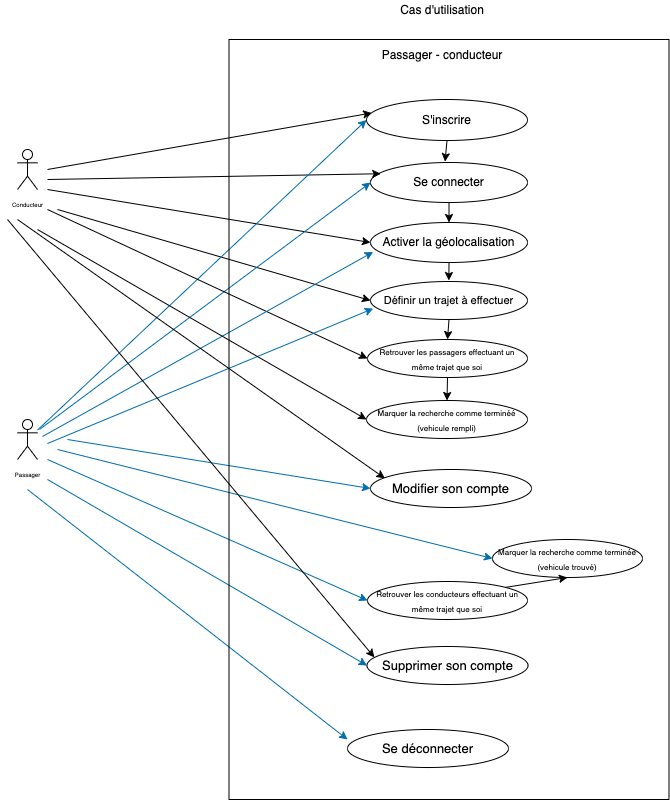

The diagram above was exported from draw.io. Its source (the exported page's mxGraphModel, read from the mxfile embedded in the PNG):
<mxGraphModel dx="1164" dy="616" grid="1" gridSize="10" guides="1" tooltips="1" connect="1" arrows="1" fold="1" page="1" pageScale="1" pageWidth="1169" pageHeight="827" math="0" shadow="0">
  <root>
    <mxCell id="0" />
    <mxCell id="1" parent="0" />
    <mxCell id="2" value="Cas d'utilisation" style="rounded=0;whiteSpace=wrap;html=1;fillColor=none;strokeColor=none;align=center;verticalAlign=middle;" parent="1" vertex="1">
      <mxGeometry x="340" y="10" width="230" height="20" as="geometry" />
    </mxCell>
    <mxCell id="3" value="&lt;font style=&quot;font-size: 6px;&quot;&gt;Conducteur&lt;/font&gt;" style="shape=umlActor;verticalLabelPosition=bottom;verticalAlign=top;outlineConnect=0;fillColor=none;html=1;" parent="1" vertex="1">
      <mxGeometry x="30" y="159" width="20" height="40" as="geometry" />
    </mxCell>
    <mxCell id="55" style="edgeStyle=none;html=1;exitX=0.5;exitY=1;exitDx=0;exitDy=0;entryX=0.475;entryY=-0.023;entryDx=0;entryDy=0;entryPerimeter=0;" parent="1" source="4" target="5" edge="1">
      <mxGeometry relative="1" as="geometry" />
    </mxCell>
    <mxCell id="4" value="S'inscrire" style="ellipse;whiteSpace=wrap;html=1;fillColor=none;" parent="1" vertex="1">
      <mxGeometry x="379" y="109" width="161" height="41" as="geometry" />
    </mxCell>
    <mxCell id="56" style="edgeStyle=none;html=1;exitX=0.5;exitY=1;exitDx=0;exitDy=0;entryX=0.5;entryY=0;entryDx=0;entryDy=0;" parent="1" source="5" target="11" edge="1">
      <mxGeometry relative="1" as="geometry" />
    </mxCell>
    <mxCell id="5" value="Se connecter" style="ellipse;whiteSpace=wrap;html=1;fillColor=none;" parent="1" vertex="1">
      <mxGeometry x="383" y="172" width="157" height="40" as="geometry" />
    </mxCell>
    <mxCell id="58" style="edgeStyle=none;html=1;exitX=0.5;exitY=1;exitDx=0;exitDy=0;entryX=0.5;entryY=0;entryDx=0;entryDy=0;" parent="1" source="7" target="23" edge="1">
      <mxGeometry relative="1" as="geometry" />
    </mxCell>
    <mxCell id="7" value="&lt;font style=&quot;font-size: 11px;&quot;&gt;Définir un trajet à effectuer&lt;/font&gt;" style="ellipse;whiteSpace=wrap;html=1;fillColor=none;" parent="1" vertex="1">
      <mxGeometry x="383" y="291" width="157" height="38" as="geometry" />
    </mxCell>
    <mxCell id="57" style="edgeStyle=none;html=1;exitX=0.5;exitY=1;exitDx=0;exitDy=0;" parent="1" source="11" edge="1">
      <mxGeometry relative="1" as="geometry">
        <mxPoint x="461.35135135135135" y="290" as="targetPoint" />
      </mxGeometry>
    </mxCell>
    <mxCell id="11" value="Activer la géolocalisation" style="ellipse;whiteSpace=wrap;html=1;fillColor=none;" parent="1" vertex="1">
      <mxGeometry x="383" y="232" width="157" height="40" as="geometry" />
    </mxCell>
    <mxCell id="12" value="" style="endArrow=classic;html=1;fontSize=8;entryX=0.032;entryY=0.329;entryDx=0;entryDy=0;entryPerimeter=0;" parent="1" target="4" edge="1">
      <mxGeometry width="50" height="50" relative="1" as="geometry">
        <mxPoint x="60" y="179" as="sourcePoint" />
        <mxPoint x="200" y="179" as="targetPoint" />
        <Array as="points" />
      </mxGeometry>
    </mxCell>
    <mxCell id="13" value="" style="endArrow=classic;html=1;fontSize=8;entryX=0.065;entryY=0.281;entryDx=0;entryDy=0;entryPerimeter=0;" parent="1" target="5" edge="1">
      <mxGeometry width="50" height="50" relative="1" as="geometry">
        <mxPoint x="60" y="189" as="sourcePoint" />
        <mxPoint x="200" y="228" as="targetPoint" />
        <Array as="points" />
      </mxGeometry>
    </mxCell>
    <mxCell id="15" value="" style="endArrow=classic;html=1;fontSize=8;entryX=0;entryY=0.5;entryDx=0;entryDy=0;" parent="1" target="11" edge="1">
      <mxGeometry width="50" height="50" relative="1" as="geometry">
        <mxPoint x="60" y="199" as="sourcePoint" />
        <mxPoint x="222.08798670287854" y="191.5428167399873" as="targetPoint" />
        <Array as="points" />
      </mxGeometry>
    </mxCell>
    <mxCell id="16" value="" style="endArrow=classic;html=1;fontSize=8;entryX=0;entryY=0.5;entryDx=0;entryDy=0;" parent="1" target="7" edge="1">
      <mxGeometry width="50" height="50" relative="1" as="geometry">
        <mxPoint x="70" y="219" as="sourcePoint" />
        <mxPoint x="209.99999999999955" y="297" as="targetPoint" />
        <Array as="points" />
      </mxGeometry>
    </mxCell>
    <mxCell id="17" value="&lt;font style=&quot;font-size: 6px;&quot;&gt;Passager&lt;/font&gt;" style="shape=umlActor;verticalLabelPosition=bottom;verticalAlign=top;outlineConnect=0;fillColor=none;html=1;" parent="1" vertex="1">
      <mxGeometry x="30" y="429" width="20" height="40" as="geometry" />
    </mxCell>
    <mxCell id="21" value="" style="endArrow=classic;html=1;fontSize=8;fillColor=#1ba1e2;strokeColor=#006EAF;entryX=0;entryY=0.5;entryDx=0;entryDy=0;" parent="1" source="17" target="4" edge="1">
      <mxGeometry width="50" height="50" relative="1" as="geometry">
        <mxPoint x="63" y="436" as="sourcePoint" />
        <mxPoint x="203" y="176" as="targetPoint" />
        <Array as="points" />
      </mxGeometry>
    </mxCell>
    <mxCell id="22" value="" style="endArrow=classic;html=1;fontSize=8;fillColor=#1ba1e2;strokeColor=#006EAF;entryX=0;entryY=0.5;entryDx=0;entryDy=0;" parent="1" target="5" edge="1">
      <mxGeometry width="50" height="50" relative="1" as="geometry">
        <mxPoint x="52" y="439" as="sourcePoint" />
        <mxPoint x="200" y="239" as="targetPoint" />
        <Array as="points" />
      </mxGeometry>
    </mxCell>
    <mxCell id="59" style="edgeStyle=none;html=1;exitX=0.5;exitY=1;exitDx=0;exitDy=0;entryX=0.5;entryY=0;entryDx=0;entryDy=0;" parent="1" source="23" target="30" edge="1">
      <mxGeometry relative="1" as="geometry" />
    </mxCell>
    <mxCell id="23" value="&lt;font style=&quot;font-size: 8px;&quot;&gt;Retrouver les passagers effectuant un même trajet que soi&lt;/font&gt;" style="ellipse;whiteSpace=wrap;html=1;fillColor=none;" parent="1" vertex="1">
      <mxGeometry x="380" y="349" width="160" height="38" as="geometry" />
    </mxCell>
    <mxCell id="24" value="" style="endArrow=classic;html=1;fontSize=8;entryX=0;entryY=0.5;entryDx=0;entryDy=0;" parent="1" target="23" edge="1">
      <mxGeometry width="50" height="50" relative="1" as="geometry">
        <mxPoint x="60" y="219" as="sourcePoint" />
        <mxPoint x="209.99999999999966" y="356.9999999999999" as="targetPoint" />
        <Array as="points" />
      </mxGeometry>
    </mxCell>
    <mxCell id="25" value="" style="endArrow=classic;html=1;fontSize=8;fillColor=#1ba1e2;strokeColor=#006EAF;entryX=0.017;entryY=0.737;entryDx=0;entryDy=0;entryPerimeter=0;" parent="1" target="11" edge="1">
      <mxGeometry width="50" height="50" relative="1" as="geometry">
        <mxPoint x="55" y="446" as="sourcePoint" />
        <mxPoint x="195" y="296" as="targetPoint" />
        <Array as="points" />
      </mxGeometry>
    </mxCell>
    <mxCell id="26" value="" style="endArrow=classic;html=1;fontSize=8;fillColor=#1ba1e2;strokeColor=#006EAF;entryX=0.017;entryY=0.713;entryDx=0;entryDy=0;entryPerimeter=0;" parent="1" target="7" edge="1">
      <mxGeometry width="50" height="50" relative="1" as="geometry">
        <mxPoint x="60" y="453" as="sourcePoint" />
        <mxPoint x="203.1500000000001" y="349.778" as="targetPoint" />
        <Array as="points" />
      </mxGeometry>
    </mxCell>
    <mxCell id="61" style="edgeStyle=none;html=1;exitX=1;exitY=0;exitDx=0;exitDy=0;entryX=0.5;entryY=1;entryDx=0;entryDy=0;" parent="1" source="27" target="32" edge="1">
      <mxGeometry relative="1" as="geometry" />
    </mxCell>
    <mxCell id="27" value="&lt;font style=&quot;font-size: 8px;&quot;&gt;Retrouver les conducteurs effectuant un même trajet que soi&lt;/font&gt;" style="ellipse;whiteSpace=wrap;html=1;fillColor=none;" parent="1" vertex="1">
      <mxGeometry x="380" y="591" width="160" height="38" as="geometry" />
    </mxCell>
    <mxCell id="29" value="" style="endArrow=classic;html=1;fontSize=8;fillColor=#1ba1e2;strokeColor=#006EAF;entryX=0;entryY=0.5;entryDx=0;entryDy=0;" parent="1" target="27" edge="1">
      <mxGeometry width="50" height="50" relative="1" as="geometry">
        <mxPoint x="60" y="469" as="sourcePoint" />
        <mxPoint x="212.54999999999995" y="365.09399999999994" as="targetPoint" />
        <Array as="points" />
      </mxGeometry>
    </mxCell>
    <mxCell id="30" value="&lt;font style=&quot;font-size: 8px;&quot;&gt;Marquer la recherche comme terminéé (vehicule rempli)&lt;/font&gt;" style="ellipse;whiteSpace=wrap;html=1;fillColor=none;" parent="1" vertex="1">
      <mxGeometry x="379" y="410" width="161" height="38" as="geometry" />
    </mxCell>
    <mxCell id="31" value="" style="endArrow=classic;html=1;fontSize=8;entryX=0;entryY=0.5;entryDx=0;entryDy=0;" parent="1" target="30" edge="1">
      <mxGeometry width="50" height="50" relative="1" as="geometry">
        <mxPoint x="50" y="239" as="sourcePoint" />
        <mxPoint x="390" y="139" as="targetPoint" />
        <Array as="points" />
      </mxGeometry>
    </mxCell>
    <mxCell id="60" style="edgeStyle=none;html=1;exitX=0.5;exitY=1;exitDx=0;exitDy=0;" parent="1" source="32" edge="1">
      <mxGeometry relative="1" as="geometry">
        <mxPoint x="579.6363636363635" y="587.4545454545453" as="targetPoint" />
      </mxGeometry>
    </mxCell>
    <mxCell id="32" value="&lt;font style=&quot;font-size: 8px;&quot;&gt;Marquer la recherche comme terminée (vehicule trouvé)&lt;/font&gt;" style="ellipse;whiteSpace=wrap;html=1;fillColor=none;" parent="1" vertex="1">
      <mxGeometry x="505" y="549" width="150" height="38" as="geometry" />
    </mxCell>
    <mxCell id="33" value="" style="endArrow=classic;html=1;fontSize=8;fillColor=#1ba1e2;strokeColor=#006EAF;entryX=0;entryY=0.5;entryDx=0;entryDy=0;" parent="1" target="32" edge="1">
      <mxGeometry width="50" height="50" relative="1" as="geometry">
        <mxPoint x="70" y="459" as="sourcePoint" />
        <mxPoint x="230" y="474.5" as="targetPoint" />
        <Array as="points" />
      </mxGeometry>
    </mxCell>
    <mxCell id="41" value="&lt;font style=&quot;font-size: 13px;&quot;&gt;Modifier son compte&lt;/font&gt;" style="ellipse;whiteSpace=wrap;html=1;fillColor=none;" parent="1" vertex="1">
      <mxGeometry x="383" y="479" width="161" height="38" as="geometry" />
    </mxCell>
    <mxCell id="42" value="" style="endArrow=classic;html=1;fontSize=8;entryX=0.089;entryY=0.232;entryDx=0;entryDy=0;entryPerimeter=0;" parent="1" target="41" edge="1">
      <mxGeometry width="50" height="50" relative="1" as="geometry">
        <mxPoint x="30" y="229" as="sourcePoint" />
        <mxPoint x="209" y="439" as="targetPoint" />
        <Array as="points" />
      </mxGeometry>
    </mxCell>
    <mxCell id="43" value="" style="endArrow=classic;html=1;fontSize=8;fillColor=#1ba1e2;strokeColor=#006EAF;entryX=0;entryY=0.5;entryDx=0;entryDy=0;" parent="1" target="41" edge="1">
      <mxGeometry width="50" height="50" relative="1" as="geometry">
        <mxPoint x="80" y="449" as="sourcePoint" />
        <mxPoint x="335" y="578.0000000000002" as="targetPoint" />
        <Array as="points" />
      </mxGeometry>
    </mxCell>
    <mxCell id="44" value="&lt;font style=&quot;font-size: 13px;&quot;&gt;Supprimer son compte&lt;/font&gt;" style="ellipse;whiteSpace=wrap;html=1;fillColor=none;" parent="1" vertex="1">
      <mxGeometry x="379.5" y="656" width="161" height="38" as="geometry" />
    </mxCell>
    <mxCell id="45" value="" style="endArrow=classic;html=1;fontSize=8;fillColor=#1ba1e2;strokeColor=#006EAF;entryX=0;entryY=0.5;entryDx=0;entryDy=0;" parent="1" target="44" edge="1">
      <mxGeometry width="50" height="50" relative="1" as="geometry">
        <mxPoint x="60" y="489" as="sourcePoint" />
        <mxPoint x="210.00000000000017" y="620" as="targetPoint" />
        <Array as="points" />
      </mxGeometry>
    </mxCell>
    <mxCell id="46" value="" style="endArrow=classic;html=1;fontSize=8;entryX=0.046;entryY=0.286;entryDx=0;entryDy=0;entryPerimeter=0;" parent="1" target="44" edge="1">
      <mxGeometry width="50" height="50" relative="1" as="geometry">
        <mxPoint x="20" y="229" as="sourcePoint" />
        <mxPoint x="227.32899999999995" y="497.81600000000003" as="targetPoint" />
        <Array as="points" />
      </mxGeometry>
    </mxCell>
    <mxCell id="47" value="&lt;font style=&quot;font-size: 13px;&quot;&gt;Se déconnecter&lt;br&gt;&lt;/font&gt;" style="ellipse;whiteSpace=wrap;html=1;fillColor=none;" parent="1" vertex="1">
      <mxGeometry x="360" y="739" width="161" height="38" as="geometry" />
    </mxCell>
    <mxCell id="48" value="" style="endArrow=classic;html=1;fontSize=8;fillColor=#1ba1e2;strokeColor=#006EAF;entryX=0;entryY=0.263;entryDx=0;entryDy=0;entryPerimeter=0;" parent="1" target="47" edge="1">
      <mxGeometry width="50" height="50" relative="1" as="geometry">
        <mxPoint x="40" y="499" as="sourcePoint" />
        <mxPoint x="209.5000000000001" y="685" as="targetPoint" />
        <Array as="points" />
      </mxGeometry>
    </mxCell>
    <mxCell id="54" value="Passager - conducteur" style="text;html=1;strokeColor=none;fillColor=none;align=center;verticalAlign=middle;whiteSpace=wrap;rounded=0;" parent="1" vertex="1">
      <mxGeometry x="370" y="50" width="170" height="30" as="geometry" />
    </mxCell>
    <mxCell id="52" value="" style="rounded=0;whiteSpace=wrap;html=1;fillColor=none;" parent="1" vertex="1">
      <mxGeometry x="241.5" y="49" width="440" height="760" as="geometry" />
    </mxCell>
  </root>
</mxGraphModel>